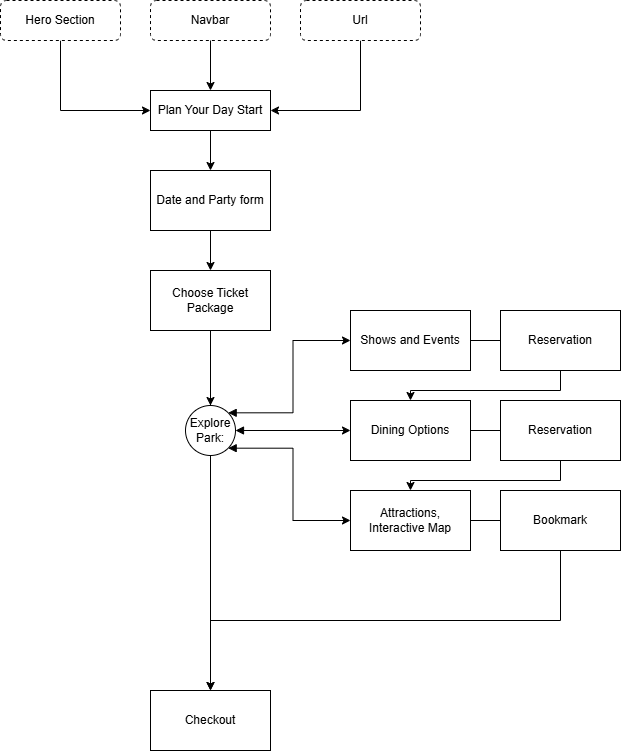

The diagram above was exported from draw.io. Its source (the exported page's mxGraphModel, read from the mxfile embedded in the PNG):
<mxGraphModel dx="1434" dy="786" grid="1" gridSize="10" guides="1" tooltips="1" connect="1" arrows="1" fold="1" page="1" pageScale="1" pageWidth="827" pageHeight="1169" math="0" shadow="0">
  <root>
    <mxCell id="WIyWlLk6GJQsqaUBKTNV-0" />
    <mxCell id="WIyWlLk6GJQsqaUBKTNV-1" parent="WIyWlLk6GJQsqaUBKTNV-0" />
    <mxCell id="6lGTOaaFSi2GE9R4Fh8e-8" style="edgeStyle=orthogonalEdgeStyle;rounded=0;orthogonalLoop=1;jettySize=auto;html=1;exitX=0.5;exitY=1;exitDx=0;exitDy=0;entryX=0;entryY=0.5;entryDx=0;entryDy=0;" edge="1" parent="WIyWlLk6GJQsqaUBKTNV-1" source="WIyWlLk6GJQsqaUBKTNV-3" target="6lGTOaaFSi2GE9R4Fh8e-2">
      <mxGeometry relative="1" as="geometry" />
    </mxCell>
    <mxCell id="WIyWlLk6GJQsqaUBKTNV-3" value="Hero Section" style="rounded=1;whiteSpace=wrap;html=1;fontSize=12;glass=0;strokeWidth=1;shadow=0;dashed=1;" parent="WIyWlLk6GJQsqaUBKTNV-1" vertex="1">
      <mxGeometry x="160" y="50" width="120" height="40" as="geometry" />
    </mxCell>
    <mxCell id="6lGTOaaFSi2GE9R4Fh8e-6" style="edgeStyle=orthogonalEdgeStyle;rounded=0;orthogonalLoop=1;jettySize=auto;html=1;exitX=0.5;exitY=1;exitDx=0;exitDy=0;entryX=0.5;entryY=0;entryDx=0;entryDy=0;" edge="1" parent="WIyWlLk6GJQsqaUBKTNV-1" source="6lGTOaaFSi2GE9R4Fh8e-0" target="6lGTOaaFSi2GE9R4Fh8e-2">
      <mxGeometry relative="1" as="geometry" />
    </mxCell>
    <mxCell id="6lGTOaaFSi2GE9R4Fh8e-0" value="Navbar" style="rounded=1;whiteSpace=wrap;html=1;fontSize=12;glass=0;strokeWidth=1;shadow=0;dashed=1;" vertex="1" parent="WIyWlLk6GJQsqaUBKTNV-1">
      <mxGeometry x="310" y="50" width="120" height="40" as="geometry" />
    </mxCell>
    <mxCell id="6lGTOaaFSi2GE9R4Fh8e-7" style="edgeStyle=orthogonalEdgeStyle;rounded=0;orthogonalLoop=1;jettySize=auto;html=1;exitX=0.5;exitY=1;exitDx=0;exitDy=0;entryX=1;entryY=0.5;entryDx=0;entryDy=0;" edge="1" parent="WIyWlLk6GJQsqaUBKTNV-1" source="6lGTOaaFSi2GE9R4Fh8e-1" target="6lGTOaaFSi2GE9R4Fh8e-2">
      <mxGeometry relative="1" as="geometry" />
    </mxCell>
    <mxCell id="6lGTOaaFSi2GE9R4Fh8e-1" value="Url" style="rounded=1;whiteSpace=wrap;html=1;fontSize=12;glass=0;strokeWidth=1;shadow=0;dashed=1;" vertex="1" parent="WIyWlLk6GJQsqaUBKTNV-1">
      <mxGeometry x="460" y="50" width="120" height="40" as="geometry" />
    </mxCell>
    <mxCell id="6lGTOaaFSi2GE9R4Fh8e-12" value="" style="edgeStyle=orthogonalEdgeStyle;rounded=0;orthogonalLoop=1;jettySize=auto;html=1;" edge="1" parent="WIyWlLk6GJQsqaUBKTNV-1" source="6lGTOaaFSi2GE9R4Fh8e-2" target="6lGTOaaFSi2GE9R4Fh8e-11">
      <mxGeometry relative="1" as="geometry" />
    </mxCell>
    <mxCell id="6lGTOaaFSi2GE9R4Fh8e-2" value="Plan Your Day Start" style="rounded=0;whiteSpace=wrap;html=1;" vertex="1" parent="WIyWlLk6GJQsqaUBKTNV-1">
      <mxGeometry x="310" y="140" width="120" height="40" as="geometry" />
    </mxCell>
    <mxCell id="6lGTOaaFSi2GE9R4Fh8e-14" value="" style="edgeStyle=orthogonalEdgeStyle;rounded=0;orthogonalLoop=1;jettySize=auto;html=1;" edge="1" parent="WIyWlLk6GJQsqaUBKTNV-1" source="6lGTOaaFSi2GE9R4Fh8e-11" target="6lGTOaaFSi2GE9R4Fh8e-13">
      <mxGeometry relative="1" as="geometry" />
    </mxCell>
    <mxCell id="6lGTOaaFSi2GE9R4Fh8e-11" value="Date and Party form" style="rounded=0;whiteSpace=wrap;html=1;" vertex="1" parent="WIyWlLk6GJQsqaUBKTNV-1">
      <mxGeometry x="310" y="220" width="120" height="60" as="geometry" />
    </mxCell>
    <mxCell id="6lGTOaaFSi2GE9R4Fh8e-21" style="edgeStyle=orthogonalEdgeStyle;rounded=0;orthogonalLoop=1;jettySize=auto;html=1;exitX=0.5;exitY=1;exitDx=0;exitDy=0;entryX=0.5;entryY=0;entryDx=0;entryDy=0;" edge="1" parent="WIyWlLk6GJQsqaUBKTNV-1" source="6lGTOaaFSi2GE9R4Fh8e-13" target="6lGTOaaFSi2GE9R4Fh8e-19">
      <mxGeometry relative="1" as="geometry" />
    </mxCell>
    <mxCell id="6lGTOaaFSi2GE9R4Fh8e-26" style="edgeStyle=orthogonalEdgeStyle;rounded=0;orthogonalLoop=1;jettySize=auto;html=1;entryX=0.5;entryY=0;entryDx=0;entryDy=0;" edge="1" parent="WIyWlLk6GJQsqaUBKTNV-1" source="6lGTOaaFSi2GE9R4Fh8e-13" target="6lGTOaaFSi2GE9R4Fh8e-15">
      <mxGeometry relative="1" as="geometry" />
    </mxCell>
    <mxCell id="6lGTOaaFSi2GE9R4Fh8e-13" value="Choose Ticket Package&lt;span style=&quot;color: rgba(0, 0, 0, 0); font-family: monospace; font-size: 0px; text-align: start; text-wrap-mode: nowrap;&quot;&gt;%3CmxGraphModel%3E%3Croot%3E%3CmxCell%20id%3D%220%22%2F%3E%3CmxCell%20id%3D%221%22%20parent%3D%220%22%2F%3E%3CmxCell%20id%3D%222%22%20value%3D%22Date%20and%20Party%20form%22%20style%3D%22rounded%3D0%3BwhiteSpace%3Dwrap%3Bhtml%3D1%3B%22%20vertex%3D%221%22%20parent%3D%221%22%3E%3CmxGeometry%20x%3D%22310%22%20y%3D%22220%22%20width%3D%22120%22%20height%3D%2260%22%20as%3D%22geometry%22%2F%3E%3C%2FmxCell%3E%3C%2Froot%3E%3C%2FmxGraphModel%3E&lt;/span&gt;" style="rounded=0;whiteSpace=wrap;html=1;" vertex="1" parent="WIyWlLk6GJQsqaUBKTNV-1">
      <mxGeometry x="310" y="320" width="120" height="60" as="geometry" />
    </mxCell>
    <mxCell id="6lGTOaaFSi2GE9R4Fh8e-15" value="Checkout" style="rounded=0;whiteSpace=wrap;html=1;" vertex="1" parent="WIyWlLk6GJQsqaUBKTNV-1">
      <mxGeometry x="310" y="740" width="120" height="60" as="geometry" />
    </mxCell>
    <mxCell id="6lGTOaaFSi2GE9R4Fh8e-37" value="" style="edgeStyle=orthogonalEdgeStyle;rounded=0;orthogonalLoop=1;jettySize=auto;html=1;endArrow=none;startFill=0;" edge="1" parent="WIyWlLk6GJQsqaUBKTNV-1" source="6lGTOaaFSi2GE9R4Fh8e-16" target="6lGTOaaFSi2GE9R4Fh8e-36">
      <mxGeometry relative="1" as="geometry" />
    </mxCell>
    <mxCell id="6lGTOaaFSi2GE9R4Fh8e-16" value="&lt;div&gt;Attractions, Interactive Map&lt;/div&gt;" style="rounded=0;whiteSpace=wrap;html=1;" vertex="1" parent="WIyWlLk6GJQsqaUBKTNV-1">
      <mxGeometry x="510" y="540" width="120" height="60" as="geometry" />
    </mxCell>
    <mxCell id="6lGTOaaFSi2GE9R4Fh8e-33" value="" style="edgeStyle=orthogonalEdgeStyle;rounded=0;orthogonalLoop=1;jettySize=auto;html=1;endArrow=none;startFill=0;" edge="1" parent="WIyWlLk6GJQsqaUBKTNV-1" source="6lGTOaaFSi2GE9R4Fh8e-17" target="6lGTOaaFSi2GE9R4Fh8e-32">
      <mxGeometry relative="1" as="geometry" />
    </mxCell>
    <mxCell id="6lGTOaaFSi2GE9R4Fh8e-17" value="Shows and Events" style="rounded=0;whiteSpace=wrap;html=1;" vertex="1" parent="WIyWlLk6GJQsqaUBKTNV-1">
      <mxGeometry x="510" y="360" width="120" height="60" as="geometry" />
    </mxCell>
    <mxCell id="6lGTOaaFSi2GE9R4Fh8e-35" value="" style="edgeStyle=orthogonalEdgeStyle;rounded=0;orthogonalLoop=1;jettySize=auto;html=1;endArrow=none;startFill=0;" edge="1" parent="WIyWlLk6GJQsqaUBKTNV-1" source="6lGTOaaFSi2GE9R4Fh8e-18" target="6lGTOaaFSi2GE9R4Fh8e-34">
      <mxGeometry relative="1" as="geometry" />
    </mxCell>
    <mxCell id="6lGTOaaFSi2GE9R4Fh8e-18" value="Dining Options" style="rounded=0;whiteSpace=wrap;html=1;" vertex="1" parent="WIyWlLk6GJQsqaUBKTNV-1">
      <mxGeometry x="510" y="450" width="120" height="60" as="geometry" />
    </mxCell>
    <mxCell id="6lGTOaaFSi2GE9R4Fh8e-29" style="edgeStyle=orthogonalEdgeStyle;rounded=0;orthogonalLoop=1;jettySize=auto;html=1;exitX=1;exitY=0;exitDx=0;exitDy=0;entryX=0;entryY=0.5;entryDx=0;entryDy=0;startArrow=block;startFill=1;" edge="1" parent="WIyWlLk6GJQsqaUBKTNV-1" source="6lGTOaaFSi2GE9R4Fh8e-19" target="6lGTOaaFSi2GE9R4Fh8e-17">
      <mxGeometry relative="1" as="geometry" />
    </mxCell>
    <mxCell id="6lGTOaaFSi2GE9R4Fh8e-30" style="edgeStyle=orthogonalEdgeStyle;rounded=0;orthogonalLoop=1;jettySize=auto;html=1;exitX=1;exitY=0.5;exitDx=0;exitDy=0;entryX=0;entryY=0.5;entryDx=0;entryDy=0;startArrow=block;startFill=1;" edge="1" parent="WIyWlLk6GJQsqaUBKTNV-1" source="6lGTOaaFSi2GE9R4Fh8e-19" target="6lGTOaaFSi2GE9R4Fh8e-18">
      <mxGeometry relative="1" as="geometry" />
    </mxCell>
    <mxCell id="6lGTOaaFSi2GE9R4Fh8e-31" style="edgeStyle=orthogonalEdgeStyle;rounded=0;orthogonalLoop=1;jettySize=auto;html=1;exitX=1;exitY=1;exitDx=0;exitDy=0;entryX=0;entryY=0.5;entryDx=0;entryDy=0;startArrow=block;startFill=1;" edge="1" parent="WIyWlLk6GJQsqaUBKTNV-1" source="6lGTOaaFSi2GE9R4Fh8e-19" target="6lGTOaaFSi2GE9R4Fh8e-16">
      <mxGeometry relative="1" as="geometry" />
    </mxCell>
    <mxCell id="6lGTOaaFSi2GE9R4Fh8e-19" value="Explore Park:" style="ellipse;whiteSpace=wrap;html=1;aspect=fixed;" vertex="1" parent="WIyWlLk6GJQsqaUBKTNV-1">
      <mxGeometry x="345" y="455" width="50" height="50" as="geometry" />
    </mxCell>
    <mxCell id="6lGTOaaFSi2GE9R4Fh8e-40" style="edgeStyle=orthogonalEdgeStyle;rounded=0;orthogonalLoop=1;jettySize=auto;html=1;exitX=0.5;exitY=1;exitDx=0;exitDy=0;entryX=0.5;entryY=0;entryDx=0;entryDy=0;" edge="1" parent="WIyWlLk6GJQsqaUBKTNV-1" source="6lGTOaaFSi2GE9R4Fh8e-32" target="6lGTOaaFSi2GE9R4Fh8e-18">
      <mxGeometry relative="1" as="geometry">
        <Array as="points">
          <mxPoint x="720" y="440" />
          <mxPoint x="570" y="440" />
        </Array>
      </mxGeometry>
    </mxCell>
    <mxCell id="6lGTOaaFSi2GE9R4Fh8e-32" value="Reservation" style="rounded=0;whiteSpace=wrap;html=1;" vertex="1" parent="WIyWlLk6GJQsqaUBKTNV-1">
      <mxGeometry x="660" y="360" width="120" height="60" as="geometry" />
    </mxCell>
    <mxCell id="6lGTOaaFSi2GE9R4Fh8e-41" style="edgeStyle=orthogonalEdgeStyle;rounded=0;orthogonalLoop=1;jettySize=auto;html=1;exitX=0.5;exitY=1;exitDx=0;exitDy=0;entryX=0.5;entryY=0;entryDx=0;entryDy=0;" edge="1" parent="WIyWlLk6GJQsqaUBKTNV-1" source="6lGTOaaFSi2GE9R4Fh8e-34" target="6lGTOaaFSi2GE9R4Fh8e-16">
      <mxGeometry relative="1" as="geometry">
        <Array as="points">
          <mxPoint x="720" y="530" />
          <mxPoint x="570" y="530" />
        </Array>
      </mxGeometry>
    </mxCell>
    <mxCell id="6lGTOaaFSi2GE9R4Fh8e-34" value="Reservation" style="rounded=0;whiteSpace=wrap;html=1;" vertex="1" parent="WIyWlLk6GJQsqaUBKTNV-1">
      <mxGeometry x="660" y="450" width="120" height="60" as="geometry" />
    </mxCell>
    <mxCell id="6lGTOaaFSi2GE9R4Fh8e-46" style="edgeStyle=orthogonalEdgeStyle;rounded=0;orthogonalLoop=1;jettySize=auto;html=1;exitX=0.5;exitY=1;exitDx=0;exitDy=0;" edge="1" parent="WIyWlLk6GJQsqaUBKTNV-1" source="6lGTOaaFSi2GE9R4Fh8e-36" target="6lGTOaaFSi2GE9R4Fh8e-15">
      <mxGeometry relative="1" as="geometry" />
    </mxCell>
    <mxCell id="6lGTOaaFSi2GE9R4Fh8e-36" value="Bookmark" style="rounded=0;whiteSpace=wrap;html=1;" vertex="1" parent="WIyWlLk6GJQsqaUBKTNV-1">
      <mxGeometry x="660" y="540" width="120" height="60" as="geometry" />
    </mxCell>
  </root>
</mxGraphModel>